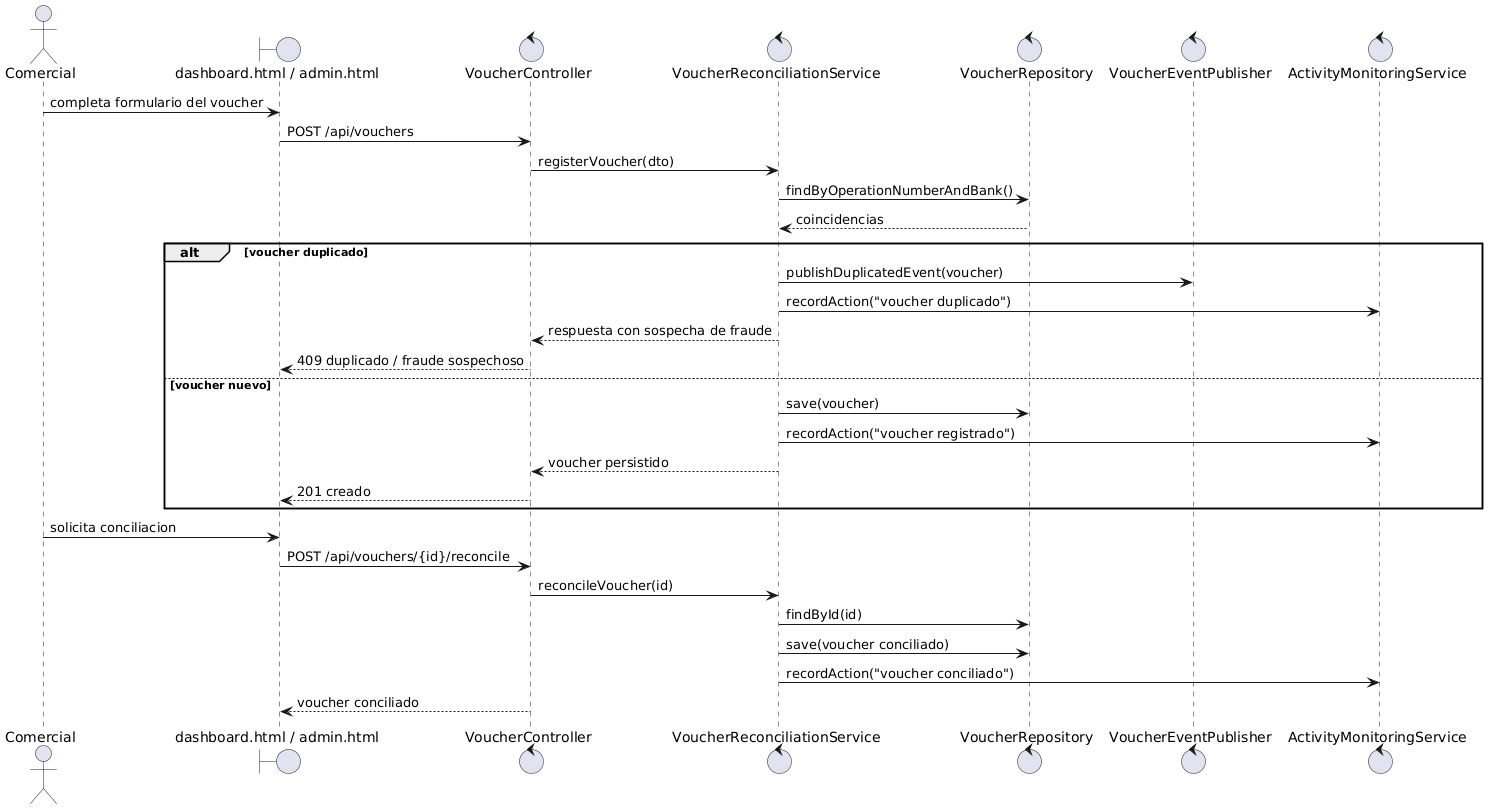

The diagram above was rendered by PlantUML. Its source (embedded in the PNG):
@startuml
actor Comercial
boundary "dashboard.html / admin.html" as UI
control "VoucherController" as VC
control "VoucherReconciliationService" as VS
control "VoucherRepository" as VR
control "VoucherEventPublisher" as VP
control "ActivityMonitoringService" as MON

Comercial -> UI : completa formulario del voucher
UI -> VC : POST /api/vouchers
VC -> VS : registerVoucher(dto)
VS -> VR : findByOperationNumberAndBank()
VR --> VS : coincidencias

alt voucher duplicado
  VS -> VP : publishDuplicatedEvent(voucher)
  VS -> MON : recordAction("voucher duplicado")
  VS --> VC : respuesta con sospecha de fraude
  VC --> UI : 409 duplicado / fraude sospechoso
else voucher nuevo
  VS -> VR : save(voucher)
  VS -> MON : recordAction("voucher registrado")
  VS --> VC : voucher persistido
  VC --> UI : 201 creado
end

Comercial -> UI : solicita conciliacion
UI -> VC : POST /api/vouchers/{id}/reconcile
VC -> VS : reconcileVoucher(id)
VS -> VR : findById(id)
VS -> VR : save(voucher conciliado)
VS -> MON : recordAction("voucher conciliado")
VC --> UI : voucher conciliado
@enduml